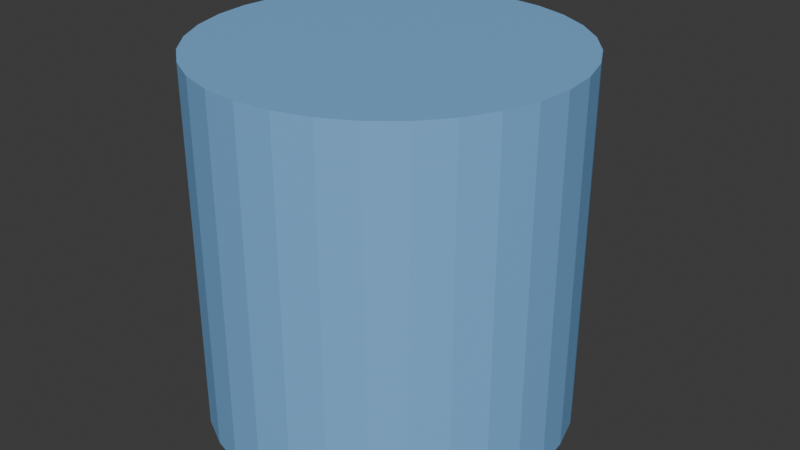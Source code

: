 # Source: player.blend  (saved by Blender 4.4.30; exported with 4.5.12 LTS)
import bpy
from mathutils import Matrix  # noqa: F401  (used for matrix-valued properties, if any)

bpy.ops.wm.read_factory_settings(use_empty=True)
scene = bpy.context.scene
scene.name = 'Scene'

# ---- collections
col_player = bpy.data.collections.new('Player'); scene.collection.children.link(col_player)

# ---- materials (node trees are filled in below, after node groups)
mat_body = bpy.data.materials.new('Body')
mat_body.alpha_threshold = 0.0
mat_body.roughness = 0.5
mat_body.line_color = (0.0, 0.0, 0.0, 1.0)
mat_eyes = bpy.data.materials.new('Eyes')

# ---- material node trees
mat_body.use_nodes = True; mat_body.node_tree.nodes.clear()
_N = mat_body.node_tree.nodes; _L = mat_body.node_tree.links
n0 = _N.new('ShaderNodeOutputMaterial'); n0.name = 'Material Output'; n0.location = (300, 300)
n1 = _N.new('ShaderNodeBsdfPrincipled'); n1.name = 'Principled BSDF'; n1.location = (10, 300)
n1.inputs[0].default_value = (0.2044, 0.4625, 0.8, 1.0)
n1.inputs[3].default_value = 1.45
_L.new(n1.outputs[0], n0.inputs[0])
n0.is_active_output = True
mat_eyes.use_nodes = True; mat_eyes.node_tree.nodes.clear()
_N = mat_eyes.node_tree.nodes; _L = mat_eyes.node_tree.links
n0 = _N.new('ShaderNodeBsdfPrincipled'); n0.name = 'Principled BSDF'; n0.location = (10, 300)
n0.inputs[0].default_value = (0.0, 0.0, 0.0, 1.0)
n1 = _N.new('ShaderNodeOutputMaterial'); n1.name = 'Material Output'; n1.location = (300, 300)
_L.new(n0.outputs[0], n1.inputs[0])
n1.is_active_output = True

# ---- world
world_world = bpy.data.worlds.new('World'); scene.world = world_world
world_world.use_nodes = True; world_world.node_tree.nodes.clear()
_N = world_world.node_tree.nodes; _L = world_world.node_tree.links
n0 = _N.new('ShaderNodeOutputWorld'); n0.name = 'World Output'; n0.location = (300, 300)
n1 = _N.new('ShaderNodeBackground'); n1.name = 'Background'; n1.location = (10, 300)
n1.inputs[0].default_value = (0.05088, 0.05088, 0.05088, 1.0)
_L.new(n1.outputs[0], n0.inputs[0])
n0.is_active_output = True
world_world.color = (0.05088, 0.05088, 0.05088)
world_world.sun_shadow_jitter_overblur = 0.0

# ---- meshes
me_cube = bpy.data.meshes.new('Cube')
me_cube.from_pydata([(0.08826, 0.2151, 0.1838), (0.08826, 0.2151, 0.06258), (-0.08826, 0.2151, 0.1838), (-0.08826, 0.2151, 0.06258), (0.08826, 0.2824, 0.06258), (-0.08826, 0.2824, 0.06258), (0.08826, 0.2824, 0.1838), (-0.08826, 0.2824, 0.1838), (-3.666e-09, 0.2439, -0.2532), (-3.666e-09, 0.2439, 0.2468), (0.04877, 0.2391, -0.2532), (0.04877, 0.2391, 0.2468), (0.09567, 0.2249, -0.2532), (0.09567, 0.2249, 0.2468), (0.1389, 0.2018, -0.2532), (0.1389, 0.2018, 0.2468), (0.1768, 0.1707, -0.2532), (0.1768, 0.1707, 0.2468), (0.2079, 0.1328, -0.2532), (0.2079, 0.1328, 0.2468), (0.231, 0.08961, -0.2532), (0.231, 0.08961, 0.2468), (0.2452, 0.04271, -0.2532), (0.2452, 0.04271, 0.2468), (0.25, -0.006058, -0.2532), (0.25, -0.006058, 0.2468), (0.2452, -0.05483, -0.2532), (0.2452, -0.05483, 0.2468), (0.231, -0.1017, -0.2532), (0.231, -0.1017, 0.2468), (0.2079, -0.145, -0.2532), (0.2079, -0.145, 0.2468), (0.1768, -0.1828, -0.2532), (0.1768, -0.1828, 0.2468), (0.1389, -0.2139, -0.2532), (0.1389, -0.2139, 0.2468), (0.09567, -0.237, -0.2532), (0.09567, -0.237, 0.2468), (0.04877, -0.2513, -0.2532), (0.04877, -0.2513, 0.2468), (2.415e-08, -0.2561, -0.2532), (2.415e-08, -0.2561, 0.2468), (-0.04877, -0.2513, -0.2532), (-0.04877, -0.2513, 0.2468), (-0.09567, -0.237, -0.2532), (-0.09567, -0.237, 0.2468), (-0.1389, -0.2139, -0.2532), (-0.1389, -0.2139, 0.2468), (-0.1768, -0.1828, -0.2532), (-0.1768, -0.1828, 0.2468), (-0.2079, -0.145, -0.2532), (-0.2079, -0.145, 0.2468), (-0.231, -0.1017, -0.2532), (-0.231, -0.1017, 0.2468), (-0.2452, -0.05483, -0.2532), (-0.2452, -0.05483, 0.2468), (-0.25, -0.006058, -0.2532), (-0.25, -0.006058, 0.2468), (-0.2452, 0.04271, -0.2532), (-0.2452, 0.04271, 0.2468), (-0.231, 0.08961, -0.2532), (-0.231, 0.08961, 0.2468), (-0.2079, 0.1328, -0.2532), (-0.2079, 0.1328, 0.2468), (-0.1768, 0.1707, -0.2532), (-0.1768, 0.1707, 0.2468), (-0.1389, 0.2018, -0.2532), (-0.1389, 0.2018, 0.2468), (-0.09567, 0.2249, -0.2532), (-0.09567, 0.2249, 0.2468), (-0.04877, 0.2391, -0.2532), (-0.04877, 0.2391, 0.2468)], [], [(5, 7, 6, 4), (2, 0, 6, 7), (0, 1, 4, 6), (3, 2, 7, 5), (1, 3, 5, 4), (8, 9, 11, 10), (10, 11, 13, 12), (12, 13, 15, 14), (14, 15, 17, 16), (16, 17, 19, 18), (18, 19, 21, 20), (20, 21, 23, 22), (22, 23, 25, 24), (24, 25, 27, 26), (26, 27, 29, 28), (28, 29, 31, 30), (30, 31, 33, 32), (32, 33, 35, 34), (34, 35, 37, 36), (36, 37, 39, 38), (38, 39, 41, 40), (40, 41, 43, 42), (42, 43, 45, 44), (44, 45, 47, 46), (46, 47, 49, 48), (48, 49, 51, 50), (50, 51, 53, 52), (52, 53, 55, 54), (54, 55, 57, 56), (56, 57, 59, 58), (58, 59, 61, 60), (60, 61, 63, 62), (62, 63, 65, 64), (64, 65, 67, 66), (66, 67, 69, 68), (11, 9, 71, 69, 67, 65, 63, 61, 59, 57, 55, 53, 51, 49, 47, 45, 43, 41, 39, 37, 35, 33, 31, 29, 27, 25, 23, 21, 19, 17, 15, 13), (68, 69, 71, 70), (70, 71, 9, 8), (8, 10, 12, 14, 16, 18, 20, 22, 24, 26, 28, 30, 32, 34, 36, 38, 40, 42, 44, 46, 48, 50, 52, 54, 56, 58, 60, 62, 64, 66, 68, 70)])
me_cube.polygons.foreach_set('material_index', [1, 1, 1, 1, 1, 0, 0, 0, 0, 0, 0, 0, 0, 0, 0, 0, 0, 0, 0, 0, 0, 0, 0, 0, 0, 0, 0, 0, 0, 0, 0, 0, 0, 0, 0, 0, 0, 0, 0])
_uv = me_cube.uv_layers.new(name='UVMap')
_uv.uv.foreach_set('vector', [0.375, 0.25, 0.625, 0.25, 0.625, 0.5, 0.375, 0.5, 0.625, 0.25, 0.625, 0.5, 0.625, 0.5, 0.625, 0.25, 0.625, 0.5, 0.375, 0.5, 0.375, 0.5, 0.625, 0.5, 0.375, 0.25, 0.625, 0.25, 0.625, 0.25, 0.375, 0.25, 0.375, 0.5, 0.375, 0.25, 0.375, 0.25, 0.375, 0.5, 1.0, 0.5, 1.0, 1.0, 0.9688, 1.0, 0.9688, 0.5, 0.9688, 0.5, 0.9688, 1.0, 0.9375, 1.0, 0.9375, 0.5, 0.9375, 0.5, 0.9375, 1.0, 0.9062, 1.0, 0.9062, 0.5, 0.9062, 0.5, 0.9062, 1.0, 0.875, 1.0, 0.875, 0.5, 0.875, 0.5, 0.875, 1.0, 0.8438, 1.0, 0.8438, 0.5, 0.8438, 0.5, 0.8438, 1.0, 0.8125, 1.0, 0.8125, 0.5, 0.8125, 0.5, 0.8125, 1.0, 0.7812, 1.0, 0.7812, 0.5, 0.7812, 0.5, 0.7812, 1.0, 0.75, 1.0, 0.75, 0.5, 0.75, 0.5, 0.75, 1.0, 0.7188, 1.0, 0.7188, 0.5, 0.7188, 0.5, 0.7188, 1.0, 0.6875, 1.0, 0.6875, 0.5, 0.6875, 0.5, 0.6875, 1.0, 0.6562, 1.0, 0.6562, 0.5, 0.6562, 0.5, 0.6562, 1.0, 0.625, 1.0, 0.625, 0.5, 0.625, 0.5, 0.625, 1.0, 0.5938, 1.0, 0.5938, 0.5, 0.5938, 0.5, 0.5938, 1.0, 0.5625, 1.0, 0.5625, 0.5, 0.5625, 0.5, 0.5625, 1.0, 0.5312, 1.0, 0.5312, 0.5, 0.5312, 0.5, 0.5312, 1.0, 0.5, 1.0, 0.5, 0.5, 0.5, 0.5, 0.5, 1.0, 0.4688, 1.0, 0.4688, 0.5, 0.4688, 0.5, 0.4688, 1.0, 0.4375, 1.0, 0.4375, 0.5, 0.4375, 0.5, 0.4375, 1.0, 0.4062, 1.0, 0.4062, 0.5, 0.4062, 0.5, 0.4062, 1.0, 0.375, 1.0, 0.375, 0.5, 0.375, 0.5, 0.375, 1.0, 0.3438, 1.0, 0.3438, 0.5, 0.3438, 0.5, 0.3438, 1.0, 0.3125, 1.0, 0.3125, 0.5, 0.3125, 0.5, 0.3125, 1.0, 0.2812, 1.0, 0.2812, 0.5, 0.2812, 0.5, 0.2812, 1.0, 0.25, 1.0, 0.25, 0.5, 0.25, 0.5, 0.25, 1.0, 0.2188, 1.0, 0.2188, 0.5, 0.2188, 0.5, 0.2188, 1.0, 0.1875, 1.0, 0.1875, 0.5, 0.1875, 0.5, 0.1875, 1.0, 0.1562, 1.0, 0.1562, 0.5, 0.1562, 0.5, 0.1562, 1.0, 0.125, 1.0, 0.125, 0.5, 0.125, 0.5, 0.125, 1.0, 0.09375, 1.0, 0.09375, 0.5, 0.09375, 0.5, 0.09375, 1.0, 0.0625, 1.0, 0.0625, 0.5, 0.2968, 0.4854, 0.25, 0.49, 0.2032, 0.4854, 0.1582, 0.4717, 0.1167, 0.4496, 0.08029, 0.4197, 0.05045, 0.3833, 0.02827, 0.3418, 0.01461, 0.2968, 0.01, 0.25, 0.01461, 0.2032, 0.02827, 0.1582, 0.05045, 0.1167, 0.08029, 0.08029, 0.1167, 0.05045, 0.1582, 0.02827, 0.2032, 0.01461, 0.25, 0.01, 0.2968, 0.01461, 0.3418, 0.02827, 0.3833, 0.05045, 0.4197, 0.08029, 0.4496, 0.1167, 0.4717, 0.1582, 0.4854, 0.2032, 0.49, 0.25, 0.4854, 0.2968, 0.4717, 0.3418, 0.4496, 0.3833, 0.4197, 0.4197, 0.3833, 0.4496, 0.3418, 0.4717, 0.0625, 0.5, 0.0625, 1.0, 0.03125, 1.0, 0.03125, 0.5, 0.03125, 0.5, 0.03125, 1.0, 0.0, 1.0, 0.0, 0.5, 0.75, 0.49, 0.7968, 0.4854, 0.8418, 0.4717, 0.8833, 0.4496, 0.9197, 0.4197, 0.9496, 0.3833, 0.9717, 0.3418, 0.9854, 0.2968, 0.99, 0.25, 0.9854, 0.2032, 0.9717, 0.1582, 0.9496, 0.1167, 0.9197, 0.08029, 0.8833, 0.05045, 0.8418, 0.02827, 0.7968, 0.01461, 0.75, 0.01, 0.7032, 0.01461, 0.6582, 0.02827, 0.6167, 0.05045, 0.5803, 0.08029, 0.5504, 0.1167, 0.5283, 0.1582, 0.5146, 0.2032, 0.51, 0.25, 0.5146, 0.2968, 0.5283, 0.3418, 0.5504, 0.3833, 0.5803, 0.4197, 0.6167, 0.4496, 0.6582, 0.4717, 0.7032, 0.4854])
me_cube.materials.append(mat_body)
me_cube.materials.append(mat_eyes)
me_cube.use_mirror_vertex_groups = False
me_cube.update()

# ---- objects
ob_player = bpy.data.objects.new('Player', me_cube)

# ---- transforms, parenting, visibility, modifiers, constraints
ob_player.location = (-1.077e-08, 0.006058, 0.2532)
ob_player.lock_rotations_4d = False
ob_player.empty_display_type = 'ARROWS'
ob_player.lineart.crease_threshold = 0.0

# ---- collection membership
col_player.objects.link(ob_player)

# ---- scene / render settings (as saved in the file)
scene.frame_start = 1; scene.frame_end = 250; scene.frame_set(1)
scene.render.engine = 'BLENDER_EEVEE_NEXT'
bpy.context.view_layer.update()

# ---- added for rendering (the .blend has no active camera and no usable light): camera, sun
cam_auto = bpy.data.cameras.new('AutoCamera')
cam_auto.lens = 50.0
cam_auto.sensor_width = 36.0
cam_auto.clip_end = 1000.0
ob_auto_camera = bpy.data.objects.new('AutoCamera', cam_auto)
scene.collection.objects.link(ob_auto_camera)
ob_auto_camera.location = (0.822327, -0.967561, 0.907861)
ob_auto_camera.rotation_euler = (1.09748, -7.21219e-08, 0.694738)
scene.camera = ob_auto_camera
light_auto_sun = bpy.data.lights.new('AutoSun', 'SUN')
light_auto_sun.energy = 3.0
light_auto_sun.angle = 0.0523599
ob_auto_sun = bpy.data.objects.new('AutoSun', light_auto_sun)
scene.collection.objects.link(ob_auto_sun)
ob_auto_sun.rotation_euler = (0.872665, 0.174533, 0.523599)
bpy.context.view_layer.update()
